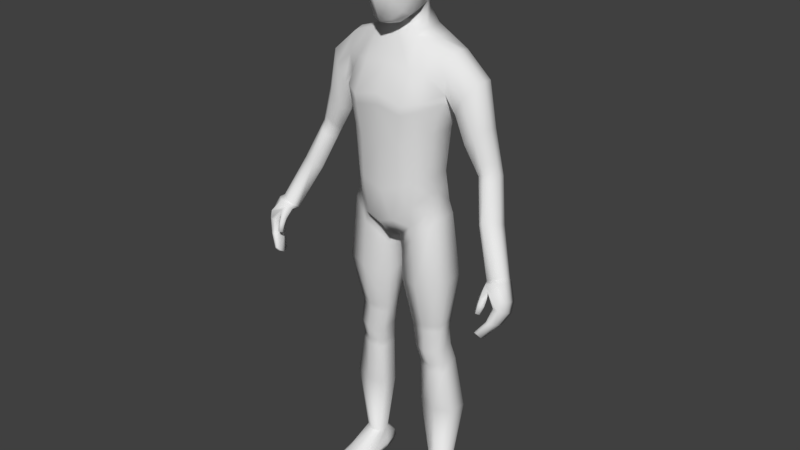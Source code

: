# Source: character.blend  (saved by Blender 2.79.0; exported with 4.5.12 LTS)
import bpy
from mathutils import Matrix  # noqa: F401  (used for matrix-valued properties, if any)

bpy.ops.wm.read_factory_settings(use_empty=True)
scene = bpy.context.scene
scene.name = 'Scene'

# ---- collections
col_collection_1 = bpy.data.collections.new('Collection 1'); scene.collection.children.link(col_collection_1)

# ---- materials (node trees are filled in below, after node groups)
mat_material = bpy.data.materials.new('Material')
mat_material.alpha_threshold = 0.0
mat_material.use_transparent_shadow = False
mat_material.roughness = 0.5
mat_material.line_color = (0.0, 0.0, 0.0, 1.0)

# ---- material node trees

# ---- world
world_world = bpy.data.worlds.new('World'); scene.world = world_world
world_world.color = (0.05088, 0.05088, 0.05088)
world_world.use_sun_shadow = False
world_world.sun_shadow_jitter_overblur = 0.0
world_world.cycles.sampling_method = 'MANUAL'

# ---- meshes
me_cube = bpy.data.meshes.new('Cube')
me_cube.from_pydata([(0.09492, 0.03952, 0.7529), (0.09492, -0.02676, 0.7529), (0.1263, 0.04659, 1.086), (0.1263, 0.0008869, 1.085), (0.0, 0.06703, 0.685), (0.0, -0.04475, 0.6744), (0.0, 0.05236, 1.129), (0.0, -0.01701, 1.116), (0.09197, 0.02945, 0.8242), (0.1038, 0.02945, 0.9251), (0.09197, -0.03013, 0.8242), (0.1038, -0.03167, 0.9251), (0.0, 0.05618, 0.7887), (0.0, 0.05618, 0.8953), (0.0, 0.09451, 1.002), (0.0, -0.07918, 1.002), (0.0, -0.0737, 0.8953), (0.0, -0.07042, 0.7887), (0.01608, 0.04883, 0.6726), (0.01608, -0.02651, 0.6726), (0.0508, 0.05236, 1.124), (0.0508, -0.01701, 1.112), (0.04599, -0.07042, 0.8065), (0.04619, -0.0737, 0.8991), (0.05795, -0.07918, 0.9873), (0.0609, 0.09001, 0.9895), (0.04619, 0.05618, 0.8991), (0.04599, 0.05618, 0.8065), (0.0, 0.04923, 1.169), (0.0, -0.006055, 1.141), (0.03679, 0.03872, 1.186), (0.02655, -0.005358, 1.147), (0.1165, 0.04552, 0.09161), (0.1165, 0.01247, 0.09237), (0.07722, 0.03738, 0.08952), (0.07722, 0.00713, 0.09028), (0.1056, -0.02596, 0.7278), (0.1056, 0.03876, 0.7278), (0.01818, 0.03572, 0.6416), (0.01818, -0.02279, 0.6416), (0.1095, -0.004455, 0.4546), (0.1095, 0.03046, 0.4524), (0.03879, 0.0305, 0.4463), (0.03879, -0.007518, 0.4486), (0.1146, 0.003202, 0.3642), (0.1146, 0.04826, 0.3657), (0.05649, 0.03975, 0.3626), (0.05649, -0.002175, 0.3611), (0.1228, 0.04412, 0.584), (0.01779, 0.03823, 0.5736), (0.01779, -0.02207, 0.5691), (0.1228, -0.02781, 0.5794), (0.1368, 0.00519, 0.2503), (0.1368, 0.05444, 0.2427), (0.05703, 0.04263, 0.2355), (0.05703, 0.0009165, 0.2431), (0.112, 0.03327, 0.409), (0.04764, 0.03187, 0.4045), (0.04764, -0.009322, 0.4003), (0.112, -0.008994, 0.4048), (0.0, -0.07261, 0.7183), (0.09345, 0.03449, 0.7885), (0.09345, -0.02844, 0.7885), (0.0, 0.07811, 0.7534), (0.03104, -0.07261, 0.7297), (0.03104, 0.07507, 0.7526), (0.05784, 0.063, 0.7121), (0.05775, -0.04793, 0.7122), (0.07855, 0.05164, 1.109), (0.07847, -0.01144, 1.105), (0.07178, -0.05363, 0.8151), (0.07773, -0.05608, 0.9117), (0.09125, -0.06031, 0.9952), (0.09086, 0.08143, 0.9869), (0.07712, 0.0465, 0.9111), (0.07106, 0.04665, 0.8157), (0.09768, 0.05454, 0.08737), (0.0977, 0.00391, 0.08818), (0.06333, -0.04446, 0.6846), (0.06339, 0.0508, 0.6842), (0.07537, -0.0195, 0.4515), (0.07496, 0.04199, 0.4493), (0.08678, -0.01064, 0.3621), (0.08638, 0.05944, 0.3651), (0.07097, 0.05608, 0.5787), (0.07148, -0.04478, 0.5739), (0.09795, -0.006851, 0.2466), (0.0978, 0.06531, 0.2391), (0.0807, 0.04456, 0.4077), (0.08118, -0.02342, 0.4023), (0.06444, 0.06196, 0.7672), (0.06497, -0.05392, 0.7586), (0.2282, 0.03449, 0.8279), (0.0, -0.07285, 0.7181), (0.1233, 0.05615, 1.049), (0.1233, -0.01795, 1.043), (0.0, 0.07344, 1.065), (0.0, -0.04809, 1.059), (0.05437, 0.07344, 1.056), (0.05437, -0.04809, 1.05), (0.08486, -0.03587, 1.05), (0.08471, 0.06653, 1.048), (0.09492, 0.006379, 0.7529), (0.0, 0.01114, 0.6797), (0.09197, -0.0003358, 0.8242), (0.1038, -0.001109, 0.9251), (0.1197, 0.01193, 0.9871), (0.01608, 0.01116, 0.6726), (0.0508, 0.01768, 1.118), (0.04454, 0.02222, 1.173), (0.1165, 0.02899, 0.09199), (0.07722, 0.02225, 0.0899), (0.01818, 0.006467, 0.6416), (0.1056, 0.006398, 0.7278), (0.03879, 0.01149, 0.4475), (0.1095, 0.013, 0.4535), (0.05649, 0.01879, 0.3618), (0.1146, 0.02573, 0.3649), (0.1228, 0.008156, 0.5817), (0.01779, 0.008082, 0.5714), (0.05703, 0.02177, 0.2393), (0.1368, 0.02981, 0.2465), (0.112, 0.01214, 0.4069), (0.04764, 0.01127, 0.4024), (0.09345, 0.003021, 0.7885), (0.07851, 0.0201, 1.107), (0.1197, 0.04479, 1.005), (0.1197, -0.0146, 1.007), (0.1263, 0.02247, 1.091), (0.1654, 0.0557, 1.014), (0.183, 0.04613, 1.036), (0.1619, -0.0184, 1.009), (0.1823, 0.0004315, 1.035), (0.1859, 0.02201, 1.039), (0.1332, 0.01147, 0.9562), (0.1452, -0.01505, 0.9721), (0.1437, 0.04434, 0.9701), (0.224, 0.04045, 0.8439), (0.231, 0.03428, 0.8513), (0.2116, -0.006924, 0.8632), (0.225, 0.004858, 0.8634), (0.2316, 0.01827, 0.8581), (0.187, 0.01526, 0.8441), (0.1979, -0.003681, 0.8527), (0.2029, 0.03493, 0.8367), (0.247, 0.008387, 0.7577), (0.292, -0.03084, 0.6659), (0.303, -0.03425, 0.6744), (0.2852, -0.06345, 0.6759), (0.2998, -0.05441, 0.6809), (0.3038, -0.045, 0.6785), (0.2608, -0.0504, 0.6608), (0.2683, -0.06253, 0.6669), (0.2706, -0.03625, 0.6581), (0.07078, -0.07844, 0.03647), (0.2604, 0.002218, 0.7651), (0.261, -0.0138, 0.772), (0.2543, -0.02721, 0.7773), (0.226, -0.03575, 0.7672), (0.2346, -0.03899, 0.7771), (0.215, -0.01681, 0.7586), (0.231, 0.002861, 0.7512), (0.1649, -0.009368, 0.9127), (0.2062, 0.02014, 0.9481), (0.1947, 0.04807, 0.9288), (0.2045, 0.04021, 0.9428), (0.1867, -0.01266, 0.9362), (0.1534, 0.01337, 0.9005), (0.2011, 0.002645, 0.9483), (0.1667, 0.03963, 0.9037), (0.2758, -0.1102, 0.5749), (0.2744, -0.07755, 0.6675), (0.2784, -0.07661, 0.5618), (0.2865, -0.02941, 0.6592), (0.2813, -0.1102, 0.5737), (0.294, -0.07234, 0.6747), (0.2838, -0.07661, 0.5607), (0.3037, -0.02796, 0.6641), (0.3035, -0.08732, 0.6276), (0.3086, -0.04672, 0.6062), (0.3195, -0.04672, 0.6066), (0.3146, -0.08732, 0.6281), (0.2979, -0.05983, 0.5803), (0.3061, -0.05983, 0.58), (0.3024, -0.09768, 0.5978), (0.294, -0.09768, 0.5981), (0.2846, -0.0824, 0.6573), (0.304, -0.03617, 0.6269), (0.3176, -0.03617, 0.6281), (0.3114, -0.08686, 0.6488), (0.2721, -0.091, 0.5587), (0.2721, -0.1017, 0.5648), (0.2662, -0.06604, 0.659), (0.2675, -0.04722, 0.659), (0.2859, -0.1017, 0.5618), (0.2859, -0.091, 0.5557), (0.3071, -0.04537, 0.671), (0.3078, -0.0615, 0.6763), (0.3237, -0.06416, 0.6156), (0.3237, -0.07978, 0.6236), (0.2961, -0.07978, 0.6225), (0.2961, -0.06416, 0.6145), (0.2885, -0.08873, 0.5949), (0.2885, -0.07428, 0.5879), (0.3092, -0.07428, 0.5869), (0.3092, -0.08873, 0.594), (0.3228, -0.05771, 0.6376), (0.3228, -0.07229, 0.6437), (0.2778, -0.06856, 0.6486), (0.2883, -0.05771, 0.6345), (0.2845, -0.09142, 0.6287), (0.2668, -0.08479, 0.642), (0.2672, -0.09181, 0.6302), (0.2755, -0.09308, 0.6459), (0.2748, -0.09939, 0.6331), (0.2851, -0.08511, 0.6415), (0.2769, -0.08383, 0.6257), (0.2765, -0.07681, 0.6376), (0.2795, -0.09957, 0.6117), (0.2671, -0.09894, 0.6121), (0.2731, -0.1048, 0.6146), (0.2735, -0.09366, 0.6092), (0.07124, 0.05443, 0.03867), (0.1333, -0.0794, 0.03558), (0.1265, 0.05443, 0.03779), (0.07489, 0.06191, 0.06534), (0.07489, -0.06363, 0.0495), (0.1199, 0.06191, 0.06622), (0.1252, -0.05936, 0.05038), (0.06455, -0.01671, 0.03757), (0.1417, -0.01671, 0.03669), (0.1304, -0.01033, 0.0583), (0.06893, -0.01033, 0.05911), (0.1417, 0.01886, 0.03724), (0.06977, 0.02579, 0.06307), (0.06455, 0.01886, 0.03812), (0.1324, 0.02579, 0.06226), (0.1031, 0.05443, 0.03823), (0.1031, -0.08785, 0.03602), (0.1, -0.07384, 0.04994), (0.1, 0.06191, 0.06578), (0.09761, 0.02621, 0.08586), (0.1031, -0.01671, 0.03713), (0.1031, 0.01886, 0.03768), (0.07088, 0.06297, 0.05231), (0.1249, 0.06297, 0.05231), (0.1315, -0.0746, 0.04258), (0.07064, -0.07639, 0.04258), (0.06406, -0.01435, 0.04836), (0.1388, -0.01435, 0.04744), (0.1399, 0.02431, 0.04988), (0.06452, 0.02431, 0.05079), (0.1016, 0.06297, 0.05231), (0.1016, -0.08696, 0.04258), (0.02407, 0.05749, 1.279), (0.0634, -0.03361, 1.29), (0.02432, -0.03567, 1.139), (0.02719, -0.03981, 1.32), (0.02719, 0.02188, 1.315), (0.02666, -0.07036, 1.195), (0.02809, -0.07099, 1.285), (0.06054, -0.03154, 1.204), (0.05652, 0.02145, 1.212), (0.05938, 0.0192, 1.286), (0.02264, 0.0557, 1.212), (0.02418, 0.04755, 1.299), (0.04242, 0.04434, 1.215), (0.04983, -0.03603, 1.311), (0.04846, -0.05341, 1.2), (0.02268, -0.05985, 1.149), (0.02168, 0.04575, 1.175), (0.04493, 0.04372, 1.282), (0.04554, -0.03242, 1.158), (0.04883, 0.01898, 1.306), (0.05096, -0.0544, 1.288), (0.02519, -0.06167, 1.307), (0.02941, -0.01032, 1.323), (0.0304, -0.07235, 1.249), (0.06721, -0.03222, 1.255), (0.06117, 0.02064, 1.256), (0.06315, -0.006132, 1.208), (0.06601, -0.00896, 1.29), (0.02437, 0.05807, 1.252), (0.03947, -0.04946, 1.166), (0.0428, -0.05156, 1.303), (0.04012, 0.03805, 1.296), (0.04576, 0.045, 1.255), (0.04897, -0.005203, 1.165), (0.05327, -0.009978, 1.311), (0.05481, -0.05368, 1.253), (0.0689, -0.007575, 1.255), (0.0, -0.04426, 1.324), (0.0, 0.02633, 1.318), (0.0, -0.04012, 1.133), (0.0, -0.08485, 1.189), (0.0, -0.08548, 1.282), (0.0, 0.0613, 1.207), (0.0, 0.06587, 1.277), (0.0, 0.05521, 1.298), (0.0, -0.06903, 1.143), (0.0, -0.07086, 1.306), (0.0, -0.01032, 1.329), (0.0, -0.08964, 1.245), (0.0, 0.0655, 1.249), (0.03068, 0.04993, 1.153), (0.03346, -0.01135, 1.131), (0.0, -0.006145, 1.129), (0.0408, 0.02261, 1.146), (0.2371, 0.01231, 0.8421), (0.2158, -0.01288, 0.8472), (0.2365, 0.02832, 0.8353), (0.2304, -0.001102, 0.8474), (0.2031, -0.009641, 0.8368), (0.1922, 0.009298, 0.8282), (0.2081, 0.02897, 0.8208), (0.1904, -0.004971, 0.8663), (0.2259, 0.01869, 0.8785), (0.225, 0.03563, 0.8721), (0.1794, 0.01483, 0.8569), (0.1947, 0.036, 0.8519), (0.2173, 0.04218, 0.8632), (0.2059, -0.008226, 0.8798), (0.2196, 0.004356, 0.8827), (0.1112, -0.007461, 0.4707), (0.1112, 0.03222, 0.4693), (0.03609, 0.03149, 0.4627), (0.03609, -0.009391, 0.4641), (0.07445, 0.04381, 0.466), (0.07487, -0.02275, 0.4672), (0.1112, 0.01238, 0.47), (0.03609, 0.01105, 0.4634), (0.1176, 0.0491, 0.3489), (0.05656, 0.04015, 0.3452), (0.05656, -0.001751, 0.3449), (0.1176, 0.003475, 0.3486), (0.08794, 0.06024, 0.3478), (0.08831, -0.01012, 0.3462), (0.1176, 0.02629, 0.3487), (0.05656, 0.0192, 0.3451), (0.0, 0.08549, 0.9768), (0.0, -0.07789, 0.9768), (0.05744, 0.08205, 0.9683), (0.05518, -0.07789, 0.9666), (0.08807, -0.05931, 0.9756), (0.08763, 0.07321, 0.9691), (0.116, 0.008861, 0.9725), (0.116, -0.01862, 0.9877), (0.116, 0.04118, 0.9859)], [], [(65, 18, 4, 63), (99, 21, 7, 97), (20, 6, 28, 270, 30, 304), (107, 19, 5, 103), (64, 22, 17, 60), (22, 23, 16, 17), (342, 24, 15, 340), (98, 25, 14, 96), (341, 26, 13, 339), (26, 27, 12, 13), (124, 104, 10, 62), (104, 105, 11, 10), (345, 106, 127, 346), (74, 75, 27, 26), (344, 74, 26, 341), (101, 73, 25, 98), (343, 72, 24, 342), (70, 71, 23, 22), (91, 70, 22, 64), (121, 52, 33, 110), (125, 108, 21, 69), (100, 69, 21, 99), (90, 66, 18, 65), (307, 304, 30, 109), (306, 305, 31, 29), (87, 53, 32, 76), (120, 54, 34, 111), (86, 55, 35, 77), (67, 19, 39, 78), (107, 18, 38, 112), (66, 0, 37, 79), (102, 1, 36, 113), (328, 326, 43, 80), (330, 325, 42, 114), (327, 324, 41, 81), (329, 323, 40, 115), (89, 58, 47, 82), (123, 57, 46, 116), (88, 56, 45, 83), (122, 59, 44, 117), (113, 36, 51, 118), (79, 37, 48, 84), (112, 38, 49, 119), (78, 39, 50, 85), (336, 333, 55, 86), (338, 332, 54, 120), (335, 331, 53, 87), (337, 334, 52, 121), (115, 40, 59, 122), (81, 41, 56, 88), (114, 42, 57, 123), (80, 43, 58, 89), (75, 90, 65, 27), (67, 91, 64, 19), (102, 124, 62, 1), (19, 64, 60, 5), (27, 65, 63, 12), (1, 62, 91, 67), (8, 61, 90, 75), (40, 80, 89, 59), (42, 81, 88, 57), (332, 335, 87, 54), (334, 336, 86, 52), (36, 78, 85, 51), (38, 79, 84, 49), (57, 88, 83, 46), (59, 89, 82, 44), (325, 327, 81, 42), (323, 328, 80, 40), (18, 66, 79, 38), (1, 67, 78, 36), (52, 86, 77, 33), (54, 87, 76, 34), (61, 0, 66, 90), (95, 3, 69, 100), (128, 125, 69, 3), (62, 10, 70, 91), (10, 11, 71, 70), (346, 127, 72, 343), (94, 126, 73, 101), (347, 9, 74, 344), (9, 8, 75, 74), (2, 94, 101, 68), (127, 95, 100, 72), (72, 100, 99, 24), (68, 101, 98, 20), (20, 98, 96, 6), (24, 99, 97, 15), (2, 68, 125, 128), (0, 61, 124, 102), (43, 114, 123, 58), (41, 115, 122, 56), (331, 337, 121, 53), (333, 338, 120, 55), (39, 112, 119, 50), (37, 113, 118, 48), (56, 122, 117, 45), (58, 123, 116, 47), (324, 329, 115, 41), (326, 330, 114, 43), (0, 102, 113, 37), (19, 107, 112, 39), (55, 120, 111, 35), (305, 307, 109, 31), (68, 20, 108, 125), (53, 121, 110, 32), (347, 126, 106, 345), (8, 9, 105, 104), (61, 8, 104, 124), (18, 107, 103, 4), (315, 318, 142, 143), (321, 315, 143, 139), (317, 316, 141, 138), (320, 317, 138, 137), (3, 95, 131, 132), (106, 126, 136, 134), (126, 94, 129, 136), (128, 3, 132, 133), (94, 2, 130, 129), (2, 128, 133, 130), (95, 127, 135, 131), (127, 106, 134, 135), (159, 158, 152, 148), (155, 156, 150, 147), (145, 155, 147, 146), (156, 157, 149, 150), (322, 321, 139, 140), (318, 319, 144, 142), (319, 320, 137, 144), (316, 322, 140, 141), (150, 196, 177, 147), (149, 197, 196, 150), (148, 175, 197, 149), (152, 171, 175, 148), (158, 160, 151, 152), (157, 159, 148, 149), (160, 161, 153, 151), (161, 145, 146, 153), (314, 92, 145, 161), (313, 314, 161, 160), (311, 309, 159, 157), (312, 313, 160, 158), (308, 311, 157, 156), (92, 310, 155, 145), (310, 308, 156, 155), (309, 312, 158, 159), (133, 132, 168, 163), (136, 129, 164, 169), (134, 136, 169, 167), (132, 131, 166, 168), (129, 130, 165, 164), (130, 133, 163, 165), (131, 135, 162, 166), (135, 134, 167, 162), (209, 193, 173, 187), (187, 173, 177, 188), (207, 197, 175, 189), (189, 175, 171, 186), (191, 194, 174, 170), (151, 192, 171, 152), (184, 181, 178, 185), (205, 199, 181, 184), (182, 179, 180, 183), (203, 201, 179, 182), (190, 203, 182, 172), (172, 182, 183, 176), (194, 205, 184, 174), (174, 184, 185, 170), (181, 189, 186, 178), (199, 207, 189, 181), (179, 187, 188, 180), (201, 209, 187, 179), (178, 186, 208, 200), (200, 208, 209, 201), (180, 188, 206, 198), (198, 206, 207, 199), (176, 183, 204, 195), (195, 204, 205, 194), (170, 185, 202, 191), (191, 202, 203, 190), (185, 178, 200, 202), (202, 200, 201, 203), (183, 180, 198, 204), (204, 198, 199, 205), (153, 193, 192, 151), (146, 173, 193, 153), (172, 176, 195, 190), (190, 195, 194, 191), (188, 177, 196, 206), (206, 196, 197, 207), (208, 192, 193, 209), (210, 215, 213, 214), (216, 217, 215, 210), (214, 213, 211, 212), (212, 211, 217, 216), (210, 214, 220, 218), (217, 211, 192, 208), (219, 221, 218, 220), (212, 216, 221, 219), (214, 212, 219, 220), (216, 210, 218, 221), (215, 217, 208, 186), (213, 215, 186, 171), (211, 213, 171, 192), (147, 177, 173, 146), (240, 76, 32, 227), (231, 110, 33, 228), (239, 77, 35, 226), (242, 230, 223, 238), (241, 111, 35, 77), (253, 239, 226, 247), (249, 231, 228, 246), (252, 240, 227, 245), (251, 234, 225, 244), (247, 226, 232, 248), (250, 236, 231, 249), (241, 76, 34, 111), (243, 233, 230, 242), (32, 76, 241, 110), (226, 35, 111, 232), (32, 110, 231, 236, 227), (237, 224, 233, 243), (245, 227, 236, 250), (248, 232, 234, 251), (225, 234, 232, 111, 34), (222, 237, 243, 235), (235, 243, 242, 229), (244, 225, 240, 252), (246, 228, 239, 253), (110, 241, 77, 33), (229, 242, 238, 154), (228, 33, 77, 239), (225, 34, 76, 240), (223, 246, 253, 238), (222, 244, 252, 237), (229, 248, 251, 235), (224, 245, 250, 233), (233, 250, 249, 230), (154, 247, 248, 229), (235, 251, 244, 222), (237, 252, 245, 224), (230, 249, 246, 223), (238, 253, 247, 154), (254, 282, 303, 297), (254, 297, 298, 265), (254, 265, 285, 271), (254, 271, 286, 282), (255, 278, 290, 281), (255, 281, 288, 267), (255, 267, 284, 274), (255, 274, 289, 278), (256, 293, 29, 31), (256, 31, 287, 272), (256, 272, 283, 269), (256, 269, 299, 293), (257, 267, 288, 276), (257, 276, 301, 291), (257, 291, 300, 275), (257, 275, 284, 267), (258, 273, 285, 265), (258, 265, 298, 292), (258, 292, 301, 276), (258, 276, 288, 273), (109, 287, 31), (259, 269, 283, 268), (259, 268, 289, 277), (259, 277, 302, 294), (259, 294, 299, 269), (260, 277, 289, 274), (260, 274, 284, 275), (260, 275, 300, 295), (260, 295, 302, 277), (261, 272, 287, 280), (261, 280, 290, 278), (261, 278, 289, 268), (261, 268, 283, 272), (262, 109, 30, 266), (262, 266, 286, 279), (262, 279, 290, 280), (262, 280, 287, 109), (263, 279, 286, 271), (263, 271, 285, 273), (263, 273, 288, 281), (263, 281, 290, 279), (264, 270, 28, 296), (264, 296, 303, 282), (264, 282, 286, 266), (264, 266, 30, 270), (21, 108, 307, 305), (7, 21, 305, 306), (108, 20, 304, 307), (139, 143, 312, 309), (138, 141, 308, 310), (137, 138, 310, 92), (141, 140, 311, 308), (143, 142, 313, 312), (140, 139, 309, 311), (142, 144, 314, 313), (144, 137, 92, 314), (163, 168, 322, 316), (169, 164, 320, 319), (167, 169, 319, 318), (168, 166, 321, 322), (164, 165, 317, 320), (165, 163, 316, 317), (166, 162, 315, 321), (162, 167, 318, 315), (50, 119, 330, 326), (48, 118, 329, 324), (51, 85, 328, 323), (49, 84, 327, 325), (118, 51, 323, 329), (84, 48, 324, 327), (119, 49, 325, 330), (85, 50, 326, 328), (47, 116, 338, 333), (45, 117, 337, 331), (44, 82, 336, 334), (46, 83, 335, 332), (117, 44, 334, 337), (83, 45, 331, 335), (116, 46, 332, 338), (82, 47, 333, 336), (9, 347, 345, 105), (126, 347, 344, 73), (11, 346, 343, 71), (71, 343, 342, 23), (73, 344, 341, 25), (105, 345, 346, 11), (25, 341, 339, 14), (23, 342, 340, 16)])
me_cube.polygons.foreach_set('use_smooth', [True] * 331)
me_cube.materials.append(mat_material)
me_cube.use_remesh_preserve_volume = False
me_cube.use_remesh_preserve_attributes = False
me_cube.use_mirror_vertex_groups = False
me_cube.update()
arm_armature = bpy.data.armatures.new('Armature')  # bones are not reproduced

# ---- objects
ob_armature = bpy.data.objects.new('Armature', arm_armature)
ob_cube = bpy.data.objects.new('Cube', me_cube)

# ---- transforms, parenting, visibility, modifiers, constraints
ob_armature.location = (0.0, -2.235e-08, 0.7251)
ob_armature.lineart.crease_threshold = 0.0
ob_cube.parent = ob_armature
ob_cube.matrix_parent_inverse = Matrix(((1.0, 0.0, 0.0, 0.0), (0.0, 1.0, 0.0, 2.235e-08), (0.0, 0.0, 1.0, -0.7251), (0.0, 0.0, 0.0, 1.0)))
ob_cube.location = (0.0, 0.0, 0.0)
ob_cube.lock_rotations_4d = False
ob_cube.empty_display_type = 'ARROWS'
ob_cube.lineart.crease_threshold = 0.0
_vg = ob_cube.vertex_groups.new(name='HipsBone')
for _i, _w in zip([0, 1, 4, 5, 12, 17, 18, 19, 22, 27, 38, 39, 60, 61, 62, 63, 64, 65, 66, 67, 70, 75, 78, 79, 90, 91, 93, 103, 107, 112], [0.02825, 0.01278, 0.6003, 0.6565, 0.1541, 0.1063, 0.563, 0.5895, 0.04087, 0.08744, 0.1404, 0.1787, 0.6139, 0.02805, 0.00698, 0.4552, 0.4906, 0.4385, 0.1539, 0.1633, 0.004588, 0.003357, 0.06461, 0.07175, 0.141, 0.1147, 1.0, 0.7779, 0.4722, 0.1403]): _vg.add([_i], _w, 'REPLACE')
_vg = ob_cube.vertex_groups.new(name='Spine')
for _i, _w in zip([0, 1, 4, 5, 8, 9, 10, 11, 12, 13, 14, 15, 16, 17, 22, 23, 24, 25, 26, 27, 60, 61, 62, 63, 64, 65, 66, 67, 70, 71, 72, 73, 74, 75, 90, 91, 96, 97, 98, 99, 100, 102, 104, 105, 106, 124, 126, 127, 339, 340, 341, 342, 343, 344, 345, 346, 347], [0.1042, 0.07685, 0.07063, 0.02324, 0.6884, 0.6638, 0.7081, 0.6713, 0.7181, 0.8409, 0.1252, 0.1265, 0.7925, 0.7411, 0.7487, 0.7815, 0.1659, 0.144, 0.802, 0.7227, 0.1054, 0.2902, 0.3208, 0.3183, 0.1357, 0.2249, 0.05508, 0.04013, 0.722, 0.7295, 0.1473, 0.151, 0.7327, 0.7035, 0.2259, 0.2004, 0.002529, 0.01445, 0.003302, 0.02834, 0.009738, 0.05932, 0.6895, 0.6695, 0.0915, 0.2845, 0.02748, 0.05161, 0.2028, 0.2013, 0.2274, 0.2527, 0.2305, 0.2233, 0.2199, 0.1485, 0.1258]): _vg.add([_i], _w, 'REPLACE')
_vg = ob_cube.vertex_groups.new(name='Chest')
for _i, _w in zip([6, 7, 9, 10, 11, 13, 14, 15, 16, 20, 21, 23, 24, 25, 26, 29, 31, 69, 71, 72, 73, 74, 95, 96, 97, 98, 99, 100, 101, 105, 106, 108, 126, 127, 256, 269, 293, 299, 305, 306, 339, 340, 341, 342, 343, 344, 345, 346, 347], [0.06704, 0.6445, 0.1029, 0.007106, 0.1386, 0.08436, 0.6354, 0.7558, 0.1393, 0.02104, 0.1368, 0.131, 0.6497, 0.4975, 0.09373, 0.1329, 0.05795, 0.05155, 0.1452, 0.5066, 0.332, 0.111, 0.05317, 0.5661, 0.7824, 0.19, 0.5859, 0.245, 0.08914, 0.1071, 0.08598, 0.02058, 0.05293, 0.08583, 0.04441, 0.003718, 0.05777, 0.01107, 0.1181, 0.2487, 0.6152, 0.7012, 0.5092, 0.6042, 0.4986, 0.3827, 0.1771, 0.1795, 0.1383]): _vg.add([_i], _w, 'REPLACE')
_vg = ob_cube.vertex_groups.new(name='Neck')
for _i, _w in zip([6, 7, 14, 20, 21, 28, 29, 30, 31, 68, 96, 97, 98, 108, 109, 256, 262, 264, 266, 269, 270, 272, 283, 287, 293, 294, 296, 299, 304, 305, 306, 307], [0.6901, 0.1521, 0.01326, 0.1654, 0.1022, 0.2089, 0.2407, 0.0906, 0.1638, 0.009529, 0.1265, 0.02278, 0.02475, 0.1218, 0.1168, 0.1099, 0.008971, 0.03415, 0.01513, 0.06267, 0.1725, 0.06182, 0.04241, 0.0765, 0.12, 0.007451, 0.06751, 0.06703, 0.5289, 0.3587, 0.4247, 0.3758]): _vg.add([_i], _w, 'REPLACE')
_vg = ob_cube.vertex_groups.new(name='Head')
for _i, _w in zip([6, 7, 20, 21, 28, 29, 30, 31, 108, 109, 254, 255, 256, 257, 258, 259, 260, 261, 262, 263, 264, 265, 266, 267, 268, 269, 270, 271, 272, 273, 274, 275, 276, 277, 278, 279, 280, 281, 282, 283, 284, 285, 286, 287, 288, 289, 290, 291, 292, 293, 294, 295, 296, 297, 298, 299, 300, 301, 302, 303, 304, 305, 306, 307], [0.1191, 0.1012, 0.0787, 0.07797, 0.732, 0.579, 0.8825, 0.6918, 0.1363, 0.8413, 0.9915, 0.995, 0.8005, 0.9979, 0.9981, 0.9593, 0.9934, 0.9648, 0.9599, 0.9948, 0.9454, 0.9953, 0.9573, 0.997, 0.9637, 0.8878, 0.7767, 0.9933, 0.8924, 0.9969, 0.9945, 0.996, 0.9988, 0.9863, 0.9891, 0.988, 0.9632, 0.9952, 0.9821, 0.9187, 0.9961, 0.9956, 0.9864, 0.8734, 0.9974, 0.9885, 0.9889, 0.9978, 0.9981, 0.786, 0.9492, 0.9907, 0.9131, 0.9879, 0.9942, 0.8805, 0.9951, 0.9995, 0.9825, 0.9759, 0.3148, 0.2864, 0.2661, 0.4538]): _vg.add([_i], _w, 'REPLACE')
_vg = ob_cube.vertex_groups.new(name='Shoulder.L')
for _i, _w in zip([2, 3, 6, 7, 9, 11, 14, 15, 20, 21, 24, 25, 28, 29, 31, 68, 69, 71, 72, 73, 74, 94, 95, 96, 97, 98, 99, 100, 101, 105, 106, 108, 109, 125, 126, 127, 128, 129, 130, 132, 133, 256, 270, 287, 293, 304, 305, 306, 307, 339, 340, 341, 342, 343, 344, 345, 346, 347], [0.8771, 0.8254, 0.117, 0.09328, 0.05273, 0.03614, 0.1477, 0.0544, 0.7106, 0.6649, 0.08463, 0.2058, 0.03339, 0.04003, 0.08394, 0.9188, 0.8764, 0.002525, 0.1391, 0.2183, 0.0272, 0.5073, 0.2314, 0.2329, 0.09352, 0.6769, 0.2514, 0.4937, 0.737, 0.0395, 0.07834, 0.7004, 0.02535, 0.9719, 0.1162, 0.1209, 0.9062, 0.05401, 0.07967, 0.07375, 0.08325, 0.03194, 0.0365, 0.01477, 0.01978, 0.1356, 0.2302, 0.05655, 0.1499, 0.102, 0.03198, 0.128, 0.05647, 0.09557, 0.1559, 0.1055, 0.1792, 0.2009]): _vg.add([_i], _w, 'REPLACE')
_vg = ob_cube.vertex_groups.new(name='Upper Arm.L')
for _i, _w in zip([2, 3, 9, 11, 14, 15, 23, 24, 25, 26, 69, 71, 72, 73, 74, 92, 94, 95, 97, 98, 99, 100, 101, 105, 106, 126, 127, 128, 129, 130, 131, 132, 133, 134, 135, 136, 137, 138, 139, 140, 141, 142, 143, 144, 162, 163, 164, 165, 166, 167, 168, 169, 309, 310, 312, 313, 314, 315, 316, 317, 318, 319, 320, 321, 322, 339, 340, 341, 342, 343, 344, 345, 346, 347], [0.1121, 0.1527, 0.145, 0.1108, 0.04417, 0.0209, 0.001735, 0.08213, 0.1293, 0.01429, 0.001781, 0.05454, 0.1922, 0.2806, 0.07091, 0.03039, 0.4818, 0.6964, 0.008373, 0.05736, 0.0896, 0.2151, 0.1343, 0.1395, 0.7378, 0.7887, 0.7368, 0.08406, 0.9368, 0.9153, 0.9599, 0.9191, 0.912, 0.97, 0.9628, 0.9806, 0.2148, 0.2216, 0.2365, 0.1514, 0.1514, 0.3221, 0.2361, 0.2434, 0.9846, 0.9934, 0.9921, 0.9934, 0.9934, 0.9812, 0.9932, 0.9861, 0.0158, 0.02387, 0.01771, 0.05985, 0.03688, 0.8338, 0.9069, 0.8776, 0.8089, 0.809, 0.8491, 0.8903, 0.9222, 0.04766, 0.0172, 0.1123, 0.06666, 0.158, 0.2182, 0.484, 0.4824, 0.526]): _vg.add([_i], _w, 'REPLACE')
_vg = ob_cube.vertex_groups.new(name='Lower Arm.L')
for _i, _w in zip([92, 137, 138, 139, 140, 141, 142, 143, 144, 145, 146, 147, 148, 149, 150, 151, 152, 153, 155, 156, 157, 158, 159, 160, 161, 171, 173, 175, 177, 186, 187, 188, 189, 192, 193, 196, 197, 206, 207, 208, 308, 309, 310, 311, 312, 313, 314, 315, 316, 317, 318, 319, 320, 321, 322], [0.9597, 0.7852, 0.7783, 0.7635, 0.8486, 0.8485, 0.6778, 0.7638, 0.7566, 0.9962, 0.7676, 0.8471, 0.8304, 0.8675, 0.8473, 0.7786, 0.3606, 0.8376, 0.9969, 0.9983, 0.9989, 0.9888, 1.0, 0.9936, 0.9946, 0.08863, 0.4225, 0.3065, 0.3433, 0.02558, 0.03191, 0.01808, 0.04276, 0.3182, 0.714, 0.3482, 0.3255, 0.01626, 0.02817, 0.08676, 0.9833, 0.9674, 0.963, 0.9843, 0.9659, 0.94, 0.9563, 0.166, 0.09301, 0.1224, 0.1909, 0.1909, 0.1509, 0.1095, 0.07768]): _vg.add([_i], _w, 'REPLACE')
_vg = ob_cube.vertex_groups.new(name='Hand.L')
for _i, _w in zip([146, 147, 148, 149, 150, 151, 152, 153, 171, 173, 175, 177, 178, 179, 180, 181, 183, 184, 185, 186, 187, 188, 189, 192, 193, 196, 197, 198, 199, 200, 204, 205, 206, 207, 208, 209], [0.2311, 0.15, 0.139, 0.1204, 0.146, 0.1934, 0.536, 0.1853, 0.2271, 0.5594, 0.5306, 0.6383, 0.5555, 0.2256, 0.4356, 0.6717, 0.03115, 0.05275, 0.01877, 0.1809, 0.8298, 0.8426, 0.6836, 0.1487, 0.1541, 0.6324, 0.618, 0.5044, 0.5589, 0.2392, 0.0247, 0.05753, 0.8676, 0.8218, 0.1904, 0.9301]): _vg.add([_i], _w, 'REPLACE')
_vg = ob_cube.vertex_groups.new(name='Fingers01.L')
for _i, _w in zip([170, 172, 174, 176, 178, 179, 180, 181, 182, 183, 184, 185, 187, 188, 189, 194, 198, 199, 200, 201, 202, 204, 205, 206, 207, 208, 209], [0.02624, 0.08955, 0.05618, 0.1034, 0.3269, 0.7469, 0.5549, 0.2772, 0.6378, 0.7771, 0.6394, 0.33, 0.1221, 0.1178, 0.08139, 0.01066, 0.4881, 0.4199, 0.6432, 0.9614, 0.116, 0.8792, 0.8158, 0.08643, 0.0908, 0.002025, 0.01417]): _vg.add([_i], _w, 'REPLACE')
_vg = ob_cube.vertex_groups.new(name='Fingers02.L')
for _i, _w in zip([170, 172, 174, 176, 178, 182, 183, 184, 185, 190, 191, 194, 195, 200, 202, 203, 204, 205], [0.9573, 0.9081, 0.9375, 0.8924, 0.03092, 0.3417, 0.1816, 0.3026, 0.6311, 1.008, 0.9896, 0.9671, 0.9832, 0.06578, 0.8652, 0.9777, 0.08277, 0.1241]): _vg.add([_i], _w, 'REPLACE')
_vg = ob_cube.vertex_groups.new(name='Thumb01.L')
for _i, _w in zip([148, 151, 152, 171, 175, 178, 186, 189, 192, 193, 197, 200, 207, 208, 210, 211, 212, 213, 214, 215, 216, 217, 218, 219, 220, 221], [0.008792, 0.003628, 0.1027, 0.6817, 0.1519, 0.06905, 0.7579, 0.1811, 0.5263, 0.1279, 0.0377, 0.04142, 0.03956, 0.6936, 0.9304, 0.9846, 0.9573, 0.981, 0.9281, 0.9675, 0.9616, 0.9633, 0.07544, 0.0357, 0.06894, 0.03101]): _vg.add([_i], _w, 'REPLACE')
_vg = ob_cube.vertex_groups.new(name='Thumb02.L')
for _i, _w in zip([210, 212, 214, 216, 218, 219, 220, 221], [0.06658, 0.03327, 0.07004, 0.02285, 0.9244, 0.9571, 0.9309, 0.9594]): _vg.add([_i], _w, 'REPLACE')
_vg = ob_cube.vertex_groups.new(name='Shoulder.R')
_vg = ob_cube.vertex_groups.new(name='Upper Arm.R')
_vg = ob_cube.vertex_groups.new(name='Lower Arm.R')
_vg = ob_cube.vertex_groups.new(name='Hand.R')
_vg = ob_cube.vertex_groups.new(name='Fingers01.R')
_vg = ob_cube.vertex_groups.new(name='Fingers02.R')
_vg = ob_cube.vertex_groups.new(name='Thumb01.R')
_vg = ob_cube.vertex_groups.new(name='Thumb02.R')
_vg = ob_cube.vertex_groups.new(name='Upper Leg.L')
for _i, _w in zip([0, 1, 4, 5, 8, 9, 10, 11, 12, 16, 17, 18, 19, 22, 23, 26, 27, 36, 37, 38, 39, 40, 41, 42, 43, 45, 48, 49, 50, 51, 56, 57, 58, 59, 60, 61, 62, 63, 64, 65, 66, 67, 70, 71, 74, 75, 78, 79, 80, 81, 83, 84, 85, 88, 89, 90, 91, 102, 103, 104, 105, 107, 112, 113, 114, 115, 118, 119, 122, 123, 124, 323, 324, 325, 326, 327, 328, 329, 330], [0.8503, 0.8874, 0.3278, 0.3057, 0.2492, 0.01647, 0.2254, 0.01456, 0.114, 0.01113, 0.1342, 0.4177, 0.3946, 0.1756, 0.02545, 0.0206, 0.1659, 0.9653, 0.9512, 0.8548, 0.8182, 0.8916, 0.8487, 0.8538, 0.8994, 0.004523, 0.992, 0.9804, 0.9753, 0.9959, 0.1507, 0.1282, 0.0764, 0.1095, 0.2776, 0.6519, 0.6304, 0.2207, 0.3694, 0.3315, 0.7895, 0.7898, 0.2126, 0.02747, 0.03478, 0.2351, 0.9239, 0.9156, 0.9405, 0.8522, 0.002927, 0.9882, 0.9924, 0.1427, 0.07368, 0.6245, 0.6758, 0.924, 0.2215, 0.2487, 0.02217, 0.5251, 0.8573, 0.9777, 0.8788, 0.871, 0.9958, 0.9809, 0.1283, 0.08494, 0.6756, 0.9743, 0.9593, 0.96, 0.9759, 0.9604, 0.9903, 0.9665, 0.9696]): _vg.add([_i], _w, 'REPLACE')
_vg = ob_cube.vertex_groups.new(name='Lower Leg.L')
for _i, _w in zip([32, 34, 40, 41, 42, 43, 44, 45, 46, 47, 52, 53, 54, 55, 56, 57, 58, 59, 76, 80, 81, 82, 83, 86, 87, 88, 89, 114, 115, 116, 117, 120, 121, 122, 123, 225, 227, 240, 244, 245, 252, 323, 324, 325, 327, 329, 330, 331, 332, 333, 334, 335, 336, 337, 338], [0.07405, 0.04784, 0.1083, 0.1511, 0.1458, 0.1003, 0.9802, 0.9718, 0.9785, 0.9925, 0.9867, 0.9695, 0.9782, 0.9923, 0.8491, 0.8717, 0.9236, 0.8904, 0.3967, 0.05943, 0.1476, 0.9931, 0.9727, 0.9906, 0.974, 0.8571, 0.9263, 0.1209, 0.1289, 0.9894, 0.9745, 0.9868, 0.9742, 0.8716, 0.915, 0.05819, 0.03943, 0.1077, 0.01351, 0.001928, 0.0423, 0.001035, 0.03054, 0.02822, 0.02817, 0.01644, 0.009307, 0.9886, 0.9941, 0.9987, 0.9937, 0.9895, 0.9986, 0.9908, 0.9976]): _vg.add([_i], _w, 'REPLACE')
_vg = ob_cube.vertex_groups.new(name='Foot.L')
for _i, _w in zip([32, 33, 34, 35, 53, 76, 77, 110, 111, 222, 224, 225, 227, 228, 229, 230, 231, 232, 233, 234, 235, 236, 237, 240, 241, 243, 244, 245, 248, 249, 250, 251, 252], [0.8932, 0.9341, 0.9227, 0.9275, 0.008178, 0.5698, 0.9569, 0.963, 0.9569, 0.3359, 0.3533, 0.3295, 0.3392, 0.0145, 0.05293, 0.07119, 0.216, 0.2062, 0.158, 0.4705, 0.1453, 0.458, 0.3621, 0.2909, 0.9978, 0.05885, 0.2984, 0.3045, 0.103, 0.1152, 0.2712, 0.248, 0.2704]): _vg.add([_i], _w, 'REPLACE')
_vg = ob_cube.vertex_groups.new(name='Toes.L')
for _i, _w in zip([32, 33, 34, 35, 76, 77, 111, 154, 222, 223, 224, 225, 226, 227, 228, 229, 230, 231, 232, 233, 234, 235, 236, 237, 238, 239, 240, 242, 243, 244, 245, 246, 247, 248, 249, 250, 251, 252, 253], [0.01553, 0.04534, 0.006837, 0.05661, 0.01685, 0.0256, 0.006863, 1.004, 0.6488, 0.9924, 0.6347, 0.6123, 0.9809, 0.6161, 0.9679, 0.9463, 0.9276, 0.7801, 0.7906, 0.839, 0.5229, 0.8525, 0.5358, 0.6244, 1.0, 0.9991, 0.6014, 0.9899, 0.9394, 0.6699, 0.6695, 0.9887, 1.006, 0.8953, 0.8828, 0.7244, 0.7472, 0.6835, 1.001]): _vg.add([_i], _w, 'REPLACE')
_vg = ob_cube.vertex_groups.new(name='Upper Leg.R')
_vg = ob_cube.vertex_groups.new(name='Lower Leg.R')
_vg = ob_cube.vertex_groups.new(name='Foot.R')
_vg = ob_cube.vertex_groups.new(name='Toes.R')
_m = ob_cube.modifiers.new('Mirror', 'MIRROR')
_m.use_clip = True
_m = ob_cube.modifiers.new('Armature', 'ARMATURE')
_m.object = ob_armature

# ---- collection membership
col_collection_1.objects.link(ob_armature)
col_collection_1.objects.link(ob_cube)

# ---- scene / render settings (as saved in the file)
scene.frame_start = 0; scene.frame_end = 250; scene.frame_set(0)
scene.render.engine = 'BLENDER_EEVEE_NEXT'
scene.render.resolution_percentage = 50
scene.render.dither_intensity = 0.0
scene.cycles.use_denoising = False
scene.cycles.samples = 128
scene.cycles.sampling_pattern = 'TABULATED_SOBOL'
scene.cycles.use_adaptive_sampling = False
scene.cycles.use_light_tree = False
scene.cycles.blur_glossy = 0.0
scene.cycles.sample_clamp_indirect = 0.0
scene.view_settings.view_transform = 'Standard'
bpy.context.view_layer.update()

# ---- added for rendering (the .blend has no active camera and no usable light): camera, sun
cam_auto = bpy.data.cameras.new('AutoCamera')
cam_auto.lens = 50.0
cam_auto.sensor_width = 36.0
cam_auto.clip_end = 1000.0
ob_auto_camera = bpy.data.objects.new('AutoCamera', cam_auto)
scene.collection.objects.link(ob_auto_camera)
ob_auto_camera.location = (1.35193, -1.63018, 1.76411)
ob_auto_camera.rotation_euler = (1.09748, -7.21219e-08, 0.694738)
scene.camera = ob_auto_camera
light_auto_sun = bpy.data.lights.new('AutoSun', 'SUN')
light_auto_sun.energy = 3.0
light_auto_sun.angle = 0.0523599
ob_auto_sun = bpy.data.objects.new('AutoSun', light_auto_sun)
scene.collection.objects.link(ob_auto_sun)
ob_auto_sun.rotation_euler = (0.872665, 0.174533, 0.523599)
bpy.context.view_layer.update()
